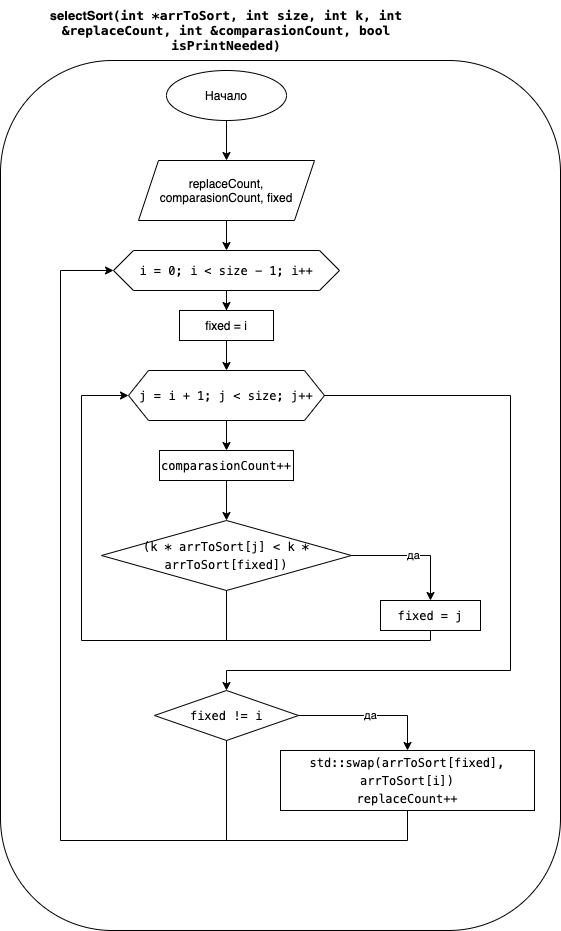

The diagram above was exported from draw.io. Its source (the exported page's mxGraphModel, read from the mxfile embedded in the PNG):
<mxGraphModel dx="1113" dy="791" grid="1" gridSize="10" guides="1" tooltips="1" connect="1" arrows="1" fold="1" page="1" pageScale="1" pageWidth="827" pageHeight="1169" math="0" shadow="0">
  <root>
    <mxCell id="0" />
    <mxCell id="1" parent="0" />
    <mxCell id="ABT2fALoweKapUYairp7-1" value="" style="rounded=1;whiteSpace=wrap;html=1;arcSize=20;fillColor=none;" vertex="1" parent="1">
      <mxGeometry x="210" y="70" width="560" height="870" as="geometry" />
    </mxCell>
    <mxCell id="ABT2fALoweKapUYairp7-2" value="&lt;font style=&quot;font-size: 13px&quot;&gt;&lt;b&gt;selectSort&lt;font face=&quot;menlo, monaco, courier new, monospace&quot;&gt;(int&amp;nbsp;&lt;/font&gt;&lt;span style=&quot;font-family: &amp;#34;menlo&amp;#34; , &amp;#34;monaco&amp;#34; , &amp;#34;courier new&amp;#34; , monospace&quot;&gt;*&lt;/span&gt;&lt;span style=&quot;font-family: &amp;#34;menlo&amp;#34; , &amp;#34;monaco&amp;#34; , &amp;#34;courier new&amp;#34; , monospace&quot;&gt;arrToSort&lt;/span&gt;&lt;span style=&quot;font-family: &amp;#34;menlo&amp;#34; , &amp;#34;monaco&amp;#34; , &amp;#34;courier new&amp;#34; , monospace&quot;&gt;, &lt;/span&gt;&lt;span style=&quot;font-family: &amp;#34;menlo&amp;#34; , &amp;#34;monaco&amp;#34; , &amp;#34;courier new&amp;#34; , monospace&quot;&gt;int&lt;/span&gt;&lt;span style=&quot;font-family: &amp;#34;menlo&amp;#34; , &amp;#34;monaco&amp;#34; , &amp;#34;courier new&amp;#34; , monospace&quot;&gt; &lt;/span&gt;&lt;span style=&quot;font-family: &amp;#34;menlo&amp;#34; , &amp;#34;monaco&amp;#34; , &amp;#34;courier new&amp;#34; , monospace&quot;&gt;size&lt;/span&gt;&lt;span style=&quot;font-family: &amp;#34;menlo&amp;#34; , &amp;#34;monaco&amp;#34; , &amp;#34;courier new&amp;#34; , monospace&quot;&gt;, &lt;/span&gt;&lt;span style=&quot;font-family: &amp;#34;menlo&amp;#34; , &amp;#34;monaco&amp;#34; , &amp;#34;courier new&amp;#34; , monospace&quot;&gt;int&lt;/span&gt;&lt;span style=&quot;font-family: &amp;#34;menlo&amp;#34; , &amp;#34;monaco&amp;#34; , &amp;#34;courier new&amp;#34; , monospace&quot;&gt; &lt;/span&gt;&lt;span style=&quot;font-family: &amp;#34;menlo&amp;#34; , &amp;#34;monaco&amp;#34; , &amp;#34;courier new&amp;#34; , monospace&quot;&gt;k&lt;/span&gt;&lt;span style=&quot;font-family: &amp;#34;menlo&amp;#34; , &amp;#34;monaco&amp;#34; , &amp;#34;courier new&amp;#34; , monospace&quot;&gt;, &lt;/span&gt;&lt;span style=&quot;font-family: &amp;#34;menlo&amp;#34; , &amp;#34;monaco&amp;#34; , &amp;#34;courier new&amp;#34; , monospace&quot;&gt;int&lt;/span&gt;&lt;span style=&quot;font-family: &amp;#34;menlo&amp;#34; , &amp;#34;monaco&amp;#34; , &amp;#34;courier new&amp;#34; , monospace&quot;&gt; &lt;/span&gt;&lt;span style=&quot;font-family: &amp;#34;menlo&amp;#34; , &amp;#34;monaco&amp;#34; , &amp;#34;courier new&amp;#34; , monospace&quot;&gt;&amp;amp;&lt;/span&gt;&lt;span style=&quot;font-family: &amp;#34;menlo&amp;#34; , &amp;#34;monaco&amp;#34; , &amp;#34;courier new&amp;#34; , monospace&quot;&gt;replaceCount&lt;/span&gt;&lt;span style=&quot;font-family: &amp;#34;menlo&amp;#34; , &amp;#34;monaco&amp;#34; , &amp;#34;courier new&amp;#34; , monospace&quot;&gt;, &lt;/span&gt;&lt;span style=&quot;font-family: &amp;#34;menlo&amp;#34; , &amp;#34;monaco&amp;#34; , &amp;#34;courier new&amp;#34; , monospace&quot;&gt;int&lt;/span&gt;&lt;span style=&quot;font-family: &amp;#34;menlo&amp;#34; , &amp;#34;monaco&amp;#34; , &amp;#34;courier new&amp;#34; , monospace&quot;&gt; &lt;/span&gt;&lt;span style=&quot;font-family: &amp;#34;menlo&amp;#34; , &amp;#34;monaco&amp;#34; , &amp;#34;courier new&amp;#34; , monospace&quot;&gt;&amp;amp;&lt;/span&gt;&lt;span style=&quot;font-family: &amp;#34;menlo&amp;#34; , &amp;#34;monaco&amp;#34; , &amp;#34;courier new&amp;#34; , monospace&quot;&gt;comparasionCount&lt;/span&gt;&lt;span style=&quot;font-family: &amp;#34;menlo&amp;#34; , &amp;#34;monaco&amp;#34; , &amp;#34;courier new&amp;#34; , monospace&quot;&gt;, &lt;/span&gt;&lt;span style=&quot;font-family: &amp;#34;menlo&amp;#34; , &amp;#34;monaco&amp;#34; , &amp;#34;courier new&amp;#34; , monospace&quot;&gt;bool&lt;/span&gt;&lt;span style=&quot;font-family: &amp;#34;menlo&amp;#34; , &amp;#34;monaco&amp;#34; , &amp;#34;courier new&amp;#34; , monospace&quot;&gt; &lt;/span&gt;&lt;span style=&quot;font-family: &amp;#34;menlo&amp;#34; , &amp;#34;monaco&amp;#34; , &amp;#34;courier new&amp;#34; , monospace&quot;&gt;isPrintNeeded&lt;/span&gt;&lt;span style=&quot;font-family: &amp;#34;menlo&amp;#34; , &amp;#34;monaco&amp;#34; , &amp;#34;courier new&amp;#34; , monospace&quot;&gt;)&lt;/span&gt;&lt;/b&gt;&lt;/font&gt;" style="text;html=1;strokeColor=none;fillColor=none;align=center;verticalAlign=middle;whiteSpace=wrap;rounded=0;" vertex="1" parent="1">
      <mxGeometry x="230" y="10" width="412" height="60" as="geometry" />
    </mxCell>
    <mxCell id="ABT2fALoweKapUYairp7-5" value="" style="edgeStyle=orthogonalEdgeStyle;rounded=0;orthogonalLoop=1;jettySize=auto;html=1;" edge="1" parent="1" source="ABT2fALoweKapUYairp7-3" target="ABT2fALoweKapUYairp7-4">
      <mxGeometry relative="1" as="geometry" />
    </mxCell>
    <mxCell id="ABT2fALoweKapUYairp7-3" value="Начало" style="ellipse;whiteSpace=wrap;html=1;fillColor=none;" vertex="1" parent="1">
      <mxGeometry x="376" y="80" width="120" height="50" as="geometry" />
    </mxCell>
    <mxCell id="ABT2fALoweKapUYairp7-7" value="" style="edgeStyle=orthogonalEdgeStyle;rounded=0;orthogonalLoop=1;jettySize=auto;html=1;" edge="1" parent="1" source="ABT2fALoweKapUYairp7-4" target="ABT2fALoweKapUYairp7-6">
      <mxGeometry relative="1" as="geometry" />
    </mxCell>
    <mxCell id="ABT2fALoweKapUYairp7-4" value="replaceCount, comparasionCount, fixed" style="shape=parallelogram;perimeter=parallelogramPerimeter;whiteSpace=wrap;html=1;fixedSize=1;fillColor=none;" vertex="1" parent="1">
      <mxGeometry x="348" y="170" width="176" height="60" as="geometry" />
    </mxCell>
    <mxCell id="ABT2fALoweKapUYairp7-9" value="" style="edgeStyle=orthogonalEdgeStyle;rounded=0;orthogonalLoop=1;jettySize=auto;html=1;" edge="1" parent="1" source="ABT2fALoweKapUYairp7-6" target="ABT2fALoweKapUYairp7-8">
      <mxGeometry relative="1" as="geometry" />
    </mxCell>
    <mxCell id="ABT2fALoweKapUYairp7-6" value="&lt;div style=&quot;font-family: menlo, monaco, &amp;quot;courier new&amp;quot;, monospace; line-height: 18px;&quot;&gt;&lt;span style=&quot;&quot;&gt;i&lt;/span&gt; &lt;span style=&quot;&quot;&gt;=&lt;/span&gt; &lt;span style=&quot;&quot;&gt;0&lt;/span&gt;; &lt;span style=&quot;&quot;&gt;i&lt;/span&gt; &lt;span style=&quot;&quot;&gt;&amp;lt;&lt;/span&gt; size &lt;span style=&quot;&quot;&gt;-&lt;/span&gt; &lt;span style=&quot;&quot;&gt;1&lt;/span&gt;; &lt;span style=&quot;&quot;&gt;i&lt;/span&gt;&lt;span style=&quot;&quot;&gt;++&lt;/span&gt;&lt;/div&gt;" style="shape=hexagon;perimeter=hexagonPerimeter2;whiteSpace=wrap;html=1;fixedSize=1;fillColor=none;" vertex="1" parent="1">
      <mxGeometry x="323" y="260" width="226" height="40" as="geometry" />
    </mxCell>
    <mxCell id="ABT2fALoweKapUYairp7-11" value="" style="edgeStyle=orthogonalEdgeStyle;rounded=0;orthogonalLoop=1;jettySize=auto;html=1;" edge="1" parent="1" source="ABT2fALoweKapUYairp7-8" target="ABT2fALoweKapUYairp7-10">
      <mxGeometry relative="1" as="geometry" />
    </mxCell>
    <mxCell id="ABT2fALoweKapUYairp7-8" value="fixed = i" style="whiteSpace=wrap;html=1;fillColor=none;" vertex="1" parent="1">
      <mxGeometry x="389" y="320" width="94" height="30" as="geometry" />
    </mxCell>
    <mxCell id="ABT2fALoweKapUYairp7-13" value="" style="edgeStyle=orthogonalEdgeStyle;rounded=0;orthogonalLoop=1;jettySize=auto;html=1;" edge="1" parent="1" source="ABT2fALoweKapUYairp7-10" target="ABT2fALoweKapUYairp7-12">
      <mxGeometry relative="1" as="geometry" />
    </mxCell>
    <mxCell id="ABT2fALoweKapUYairp7-25" value="" style="edgeStyle=orthogonalEdgeStyle;rounded=0;orthogonalLoop=1;jettySize=auto;html=1;endArrow=classic;endFill=1;" edge="1" parent="1" source="ABT2fALoweKapUYairp7-10" target="ABT2fALoweKapUYairp7-24">
      <mxGeometry relative="1" as="geometry">
        <Array as="points">
          <mxPoint x="720" y="405" />
          <mxPoint x="720" y="680" />
          <mxPoint x="436" y="680" />
        </Array>
      </mxGeometry>
    </mxCell>
    <mxCell id="ABT2fALoweKapUYairp7-10" value="&lt;div style=&quot;font-family: menlo, monaco, &amp;quot;courier new&amp;quot;, monospace; line-height: 18px;&quot;&gt;&lt;span style=&quot;&quot;&gt;j&lt;/span&gt; &lt;span style=&quot;&quot;&gt;=&lt;/span&gt; &lt;span style=&quot;&quot;&gt;i&lt;/span&gt; &lt;span style=&quot;&quot;&gt;+&lt;/span&gt; &lt;span style=&quot;&quot;&gt;1&lt;/span&gt;; &lt;span style=&quot;&quot;&gt;j&lt;/span&gt; &lt;span style=&quot;&quot;&gt;&amp;lt;&lt;/span&gt; size; &lt;span style=&quot;&quot;&gt;j&lt;/span&gt;&lt;span style=&quot;&quot;&gt;++&lt;/span&gt;&lt;/div&gt;" style="shape=hexagon;perimeter=hexagonPerimeter2;whiteSpace=wrap;html=1;fixedSize=1;fillColor=none;" vertex="1" parent="1">
      <mxGeometry x="338" y="380" width="196" height="50" as="geometry" />
    </mxCell>
    <mxCell id="ABT2fALoweKapUYairp7-15" value="" style="edgeStyle=orthogonalEdgeStyle;rounded=0;orthogonalLoop=1;jettySize=auto;html=1;" edge="1" parent="1" source="ABT2fALoweKapUYairp7-12" target="ABT2fALoweKapUYairp7-14">
      <mxGeometry relative="1" as="geometry" />
    </mxCell>
    <mxCell id="ABT2fALoweKapUYairp7-12" value="&lt;meta charset=&quot;utf-8&quot;&gt;&lt;div style=&quot;font-family: menlo, monaco, &amp;quot;courier new&amp;quot;, monospace; font-weight: normal; font-size: 12px; line-height: 18px;&quot;&gt;&lt;div&gt;&lt;span style=&quot;&quot;&gt;comparasionCount&lt;/span&gt;&lt;span style=&quot;&quot;&gt;++&lt;/span&gt;&lt;/div&gt;&lt;/div&gt;" style="whiteSpace=wrap;html=1;fillColor=none;" vertex="1" parent="1">
      <mxGeometry x="369" y="460" width="134" height="30" as="geometry" />
    </mxCell>
    <mxCell id="ABT2fALoweKapUYairp7-17" value="да" style="edgeStyle=orthogonalEdgeStyle;rounded=0;orthogonalLoop=1;jettySize=auto;html=1;" edge="1" parent="1" source="ABT2fALoweKapUYairp7-14" target="ABT2fALoweKapUYairp7-16">
      <mxGeometry relative="1" as="geometry" />
    </mxCell>
    <mxCell id="ABT2fALoweKapUYairp7-19" value="" style="edgeStyle=orthogonalEdgeStyle;rounded=0;orthogonalLoop=1;jettySize=auto;html=1;" edge="1" parent="1" source="ABT2fALoweKapUYairp7-14">
      <mxGeometry relative="1" as="geometry">
        <mxPoint x="338" y="405" as="targetPoint" />
        <Array as="points">
          <mxPoint x="436" y="650" />
          <mxPoint x="291" y="650" />
          <mxPoint x="291" y="405" />
        </Array>
      </mxGeometry>
    </mxCell>
    <mxCell id="ABT2fALoweKapUYairp7-14" value="&lt;meta charset=&quot;utf-8&quot;&gt;&lt;div style=&quot;font-family: menlo, monaco, &amp;quot;courier new&amp;quot;, monospace; font-weight: normal; font-size: 12px; line-height: 18px;&quot;&gt;&lt;div&gt;&lt;span style=&quot;&quot;&gt;(&lt;/span&gt;&lt;span style=&quot;&quot;&gt;k&lt;/span&gt;&lt;span style=&quot;&quot;&gt; &lt;/span&gt;&lt;span style=&quot;&quot;&gt;*&lt;/span&gt;&lt;span style=&quot;&quot;&gt; &lt;/span&gt;&lt;span style=&quot;&quot;&gt;arrToSort&lt;/span&gt;&lt;span style=&quot;&quot;&gt;[&lt;/span&gt;&lt;span style=&quot;&quot;&gt;j&lt;/span&gt;&lt;span style=&quot;&quot;&gt;] &lt;/span&gt;&lt;span style=&quot;&quot;&gt;&amp;lt;&lt;/span&gt;&lt;span style=&quot;&quot;&gt; &lt;/span&gt;&lt;span style=&quot;&quot;&gt;k&lt;/span&gt;&lt;span style=&quot;&quot;&gt; &lt;/span&gt;&lt;span style=&quot;&quot;&gt;*&lt;/span&gt;&lt;span style=&quot;&quot;&gt; &lt;/span&gt;&lt;span style=&quot;&quot;&gt;arrToSort&lt;/span&gt;&lt;span style=&quot;&quot;&gt;[&lt;/span&gt;&lt;span style=&quot;&quot;&gt;fixed&lt;/span&gt;&lt;span style=&quot;&quot;&gt;])&lt;/span&gt;&lt;/div&gt;&lt;/div&gt;" style="rhombus;whiteSpace=wrap;html=1;fillColor=none;" vertex="1" parent="1">
      <mxGeometry x="311" y="530" width="250" height="70" as="geometry" />
    </mxCell>
    <mxCell id="ABT2fALoweKapUYairp7-21" value="" style="edgeStyle=orthogonalEdgeStyle;rounded=0;orthogonalLoop=1;jettySize=auto;html=1;endArrow=none;endFill=0;" edge="1" parent="1" source="ABT2fALoweKapUYairp7-16">
      <mxGeometry relative="1" as="geometry">
        <mxPoint x="420" y="650" as="targetPoint" />
        <Array as="points">
          <mxPoint x="640" y="650" />
        </Array>
      </mxGeometry>
    </mxCell>
    <mxCell id="ABT2fALoweKapUYairp7-16" value="&lt;meta charset=&quot;utf-8&quot;&gt;&lt;div style=&quot;font-family: menlo, monaco, &amp;quot;courier new&amp;quot;, monospace; font-weight: normal; font-size: 12px; line-height: 18px;&quot;&gt;&lt;div&gt;&lt;span style=&quot;&quot;&gt;fixed&lt;/span&gt;&lt;span style=&quot;&quot;&gt; &lt;/span&gt;&lt;span style=&quot;&quot;&gt;=&lt;/span&gt;&lt;span style=&quot;&quot;&gt; &lt;/span&gt;&lt;span style=&quot;&quot;&gt;j&lt;/span&gt;&lt;/div&gt;&lt;/div&gt;" style="whiteSpace=wrap;html=1;fillColor=none;" vertex="1" parent="1">
      <mxGeometry x="590" y="610" width="100" height="30" as="geometry" />
    </mxCell>
    <mxCell id="ABT2fALoweKapUYairp7-27" value="да" style="edgeStyle=orthogonalEdgeStyle;rounded=0;orthogonalLoop=1;jettySize=auto;html=1;endArrow=classic;endFill=1;entryX=0.5;entryY=0;entryDx=0;entryDy=0;" edge="1" parent="1" source="ABT2fALoweKapUYairp7-24" target="ABT2fALoweKapUYairp7-26">
      <mxGeometry relative="1" as="geometry">
        <Array as="points">
          <mxPoint x="617" y="725" />
        </Array>
      </mxGeometry>
    </mxCell>
    <mxCell id="ABT2fALoweKapUYairp7-29" value="" style="edgeStyle=orthogonalEdgeStyle;rounded=0;orthogonalLoop=1;jettySize=auto;html=1;endArrow=classic;endFill=1;entryX=0;entryY=0.5;entryDx=0;entryDy=0;" edge="1" parent="1" source="ABT2fALoweKapUYairp7-24" target="ABT2fALoweKapUYairp7-6">
      <mxGeometry relative="1" as="geometry">
        <mxPoint x="436" y="830" as="targetPoint" />
        <Array as="points">
          <mxPoint x="436" y="850" />
          <mxPoint x="270" y="850" />
          <mxPoint x="270" y="280" />
        </Array>
      </mxGeometry>
    </mxCell>
    <mxCell id="ABT2fALoweKapUYairp7-24" value="&lt;meta charset=&quot;utf-8&quot;&gt;&lt;div style=&quot;font-family: menlo, monaco, &amp;quot;courier new&amp;quot;, monospace; font-weight: normal; font-size: 12px; line-height: 18px;&quot;&gt;&lt;div&gt;&lt;span style=&quot;&quot;&gt;fixed&lt;/span&gt;&lt;span style=&quot;&quot;&gt; &lt;/span&gt;&lt;span style=&quot;&quot;&gt;!=&lt;/span&gt;&lt;span style=&quot;&quot;&gt; &lt;/span&gt;&lt;span style=&quot;&quot;&gt;i&lt;/span&gt;&lt;/div&gt;&lt;/div&gt;" style="rhombus;whiteSpace=wrap;html=1;fillColor=none;" vertex="1" parent="1">
      <mxGeometry x="364" y="700" width="144" height="50" as="geometry" />
    </mxCell>
    <mxCell id="ABT2fALoweKapUYairp7-31" value="" style="edgeStyle=orthogonalEdgeStyle;rounded=0;orthogonalLoop=1;jettySize=auto;html=1;endArrow=none;endFill=0;" edge="1" parent="1" source="ABT2fALoweKapUYairp7-26">
      <mxGeometry relative="1" as="geometry">
        <mxPoint x="420" y="850" as="targetPoint" />
        <Array as="points">
          <mxPoint x="617" y="850" />
        </Array>
      </mxGeometry>
    </mxCell>
    <mxCell id="ABT2fALoweKapUYairp7-26" value="&lt;div style=&quot;font-family: menlo, monaco, &amp;quot;courier new&amp;quot;, monospace; font-weight: normal; font-size: 12px; line-height: 18px;&quot;&gt;&lt;div&gt;&lt;span style=&quot;&quot;&gt;std::&lt;/span&gt;&lt;span style=&quot;&quot;&gt;swap&lt;/span&gt;&lt;span style=&quot;&quot;&gt;(&lt;/span&gt;&lt;span style=&quot;&quot;&gt;arrToSort&lt;/span&gt;&lt;span style=&quot;&quot;&gt;[&lt;/span&gt;&lt;span style=&quot;&quot;&gt;fixed&lt;/span&gt;&lt;span style=&quot;&quot;&gt;], &lt;/span&gt;&lt;span style=&quot;&quot;&gt;arrToSort&lt;/span&gt;&lt;span style=&quot;&quot;&gt;[&lt;/span&gt;&lt;span style=&quot;&quot;&gt;i&lt;/span&gt;&lt;span style=&quot;&quot;&gt;])&lt;/span&gt;&lt;/div&gt;&lt;div&gt;&lt;div style=&quot;font-family: &amp;quot;menlo&amp;quot; , &amp;quot;monaco&amp;quot; , &amp;quot;courier new&amp;quot; , monospace ; line-height: 18px&quot;&gt;replaceCount&lt;span style=&quot;&quot;&gt;++&lt;/span&gt;&lt;/div&gt;&lt;/div&gt;&lt;/div&gt;" style="whiteSpace=wrap;html=1;fillColor=none;" vertex="1" parent="1">
      <mxGeometry x="490" y="760" width="254" height="60" as="geometry" />
    </mxCell>
  </root>
</mxGraphModel>